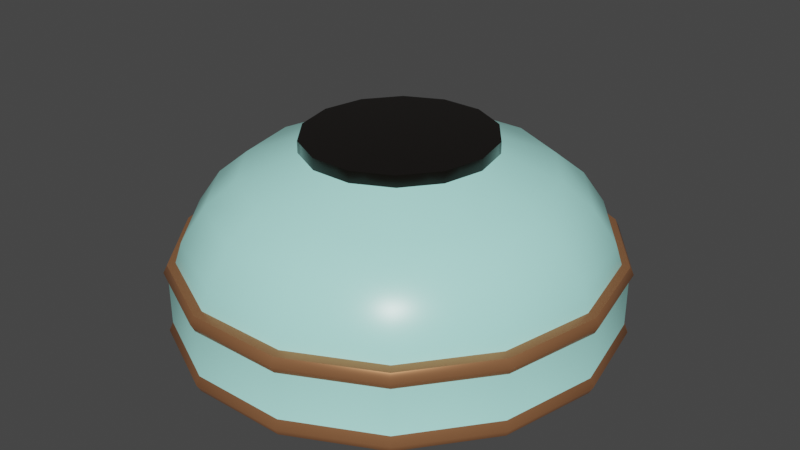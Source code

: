 # Source: 121_tunic_glass_cabinet_top.blend  (saved by Blender 2.90.8; exported with 4.5.12 LTS)
import bpy
from mathutils import Matrix  # noqa: F401  (used for matrix-valued properties, if any)

bpy.ops.wm.read_factory_settings(use_empty=True)
scene = bpy.context.scene
scene.name = 'Scene'

# ---- collections
col_121_tunic_glass_cabinet_top = bpy.data.collections.new('121_tunic_glass_cabinet_top'); scene.collection.children.link(col_121_tunic_glass_cabinet_top)

# ---- materials (node trees are filled in below, after node groups)
mat_knob = bpy.data.materials.new('Knob')
mat_knob.use_transparent_shadow = False
mat_gold_metallic = bpy.data.materials.new('Gold Metallic')
mat_gold_metallic.use_transparent_shadow = False
mat_blue = bpy.data.materials.new('blue')
mat_blue.use_transparent_shadow = False

# ---- node groups
ng_auto_smooth = bpy.data.node_groups.new('Auto Smooth', 'GeometryNodeTree')
_s = ng_auto_smooth.interface.new_socket(name='Geometry', in_out='OUTPUT', socket_type='NodeSocketGeometry')
_s = ng_auto_smooth.interface.new_socket(name='Geometry', in_out='INPUT', socket_type='NodeSocketGeometry')
_s = ng_auto_smooth.interface.new_socket(name='Angle', in_out='INPUT', socket_type='NodeSocketFloat')
_s.subtype = 'ANGLE'
_s.min_value = 0.0
_s.max_value = 3.142
ng_auto_smooth.is_modifier = True
_N = ng_auto_smooth.nodes; _L = ng_auto_smooth.links
n0 = _N.new('NodeGroupOutput'); n0.name = 'Group Output'; n0.location = (480, -100)
n1 = _N.new('NodeGroupInput'); n1.name = 'Group Input'; n1.location = (-420, -300)
n2 = _N.new('NodeGroupInput'); n2.name = 'Group Input.001'; n2.location = (-60, -100)
n3 = _N.new('GeometryNodeSetShadeSmooth'); n3.name = 'Set Shade Smooth'; n3.location = (120, -100)
n3.domain = 'EDGE'
n4 = _N.new('GeometryNodeSetShadeSmooth'); n4.name = 'Set Shade Smooth.001'; n4.location = (300, -100)
n5 = _N.new('GeometryNodeInputMeshEdgeAngle'); n5.name = 'Edge Angle'; n5.location = (-420, -220)
n6 = _N.new('GeometryNodeInputEdgeSmooth'); n6.name = 'Is Edge Smooth'; n6.location = (-60, -160)
n7 = _N.new('GeometryNodeInputShadeSmooth'); n7.name = 'Is Face Smooth'; n7.location = (-240, -340)
n8 = _N.new('FunctionNodeBooleanMath'); n8.name = 'Boolean Math'; n8.location = (-60, -220)
n9 = _N.new('FunctionNodeCompare'); n9.name = 'Compare'; n9.location = (-240, -180)
n9.operation = 'LESS_EQUAL'
_L.new(n5.outputs[0], n9.inputs[0])
_L.new(n4.outputs[0], n0.inputs[0])
_L.new(n1.outputs[1], n9.inputs[1])
_L.new(n9.outputs[0], n8.inputs[0])
_L.new(n7.outputs[0], n8.inputs[1])
_L.new(n2.outputs[0], n3.inputs[0])
_L.new(n6.outputs[0], n3.inputs[1])
_L.new(n3.outputs[0], n4.inputs[0])
_L.new(n8.outputs[0], n3.inputs[2])
n0.is_active_output = True

# ---- material node trees
mat_knob.use_nodes = True; mat_knob.node_tree.nodes.clear()
_N = mat_knob.node_tree.nodes; _L = mat_knob.node_tree.links
n0 = _N.new('ShaderNodeOutputMaterial'); n0.name = 'Material Output'; n0.location = (300, 300)
n1 = _N.new('ShaderNodeBsdfPrincipled'); n1.name = 'Principled BSDF'; n1.location = (10, 300)
n1.distribution = 'GGX'
n1.subsurface_method = 'BURLEY'
n1.inputs[0].default_value = (0.004578, 0.003045, 0.00188, 1.0)
n1.inputs[2].default_value = 0.1627
n1.inputs[3].default_value = 1.45
n1.inputs[27].default_value = (0.0, 0.0, 0.0, 1.0)
n1.inputs[28].default_value = 1.0
_L.new(n1.outputs[0], n0.inputs[0])
n0.is_active_output = True
mat_gold_metallic.use_nodes = True; mat_gold_metallic.node_tree.nodes.clear()
_N = mat_gold_metallic.node_tree.nodes; _L = mat_gold_metallic.node_tree.links
n0 = _N.new('ShaderNodeOutputMaterial'); n0.name = 'Material Output'; n0.location = (300, 300)
n1 = _N.new('ShaderNodeBsdfPrincipled'); n1.name = 'Principled BSDF'; n1.location = (10, 300)
n1.distribution = 'GGX'
n1.subsurface_method = 'BURLEY'
n1.inputs[0].default_value = (0.5596, 0.2501, 0.114, 1.0)
n1.inputs[1].default_value = 0.6634
n1.inputs[2].default_value = 0.3663
n1.inputs[3].default_value = 1.45
n1.inputs[27].default_value = (0.0, 0.0, 0.0, 1.0)
n1.inputs[28].default_value = 1.0
_L.new(n1.outputs[0], n0.inputs[0])
n0.is_active_output = True
mat_blue.use_nodes = True; mat_blue.node_tree.nodes.clear()
_N = mat_blue.node_tree.nodes; _L = mat_blue.node_tree.links
n0 = _N.new('ShaderNodeOutputMaterial'); n0.name = 'Material Output'; n0.location = (300, 300)
n1 = _N.new('ShaderNodeBsdfPrincipled'); n1.name = 'Principled BSDF'; n1.location = (10, 300)
n1.distribution = 'GGX'
n1.subsurface_method = 'BURLEY'
n1.inputs[0].default_value = (0.4728, 1.0, 0.915, 1.0)
n1.inputs[2].default_value = 0.3072
n1.inputs[3].default_value = 1.45
n1.inputs[27].default_value = (0.0, 0.0, 0.0, 1.0)
n1.inputs[28].default_value = 1.0
_L.new(n1.outputs[0], n0.inputs[0])
n0.is_active_output = True

# ---- world
world_world = bpy.data.worlds.new('World'); scene.world = world_world
world_world.use_nodes = True; world_world.node_tree.nodes.clear()
_N = world_world.node_tree.nodes; _L = world_world.node_tree.links
n0 = _N.new('ShaderNodeOutputWorld'); n0.name = 'World Output'; n0.location = (300, 300)
n1 = _N.new('ShaderNodeBackground'); n1.name = 'Background'; n1.location = (10, 300)
n1.inputs[0].default_value = (0.05088, 0.05088, 0.05088, 1.0)
_L.new(n1.outputs[0], n0.inputs[0])
n0.is_active_output = True
world_world.color = (0.05088, 0.05088, 0.05088)
world_world.use_sun_shadow = False
world_world.sun_shadow_jitter_overblur = 0.0

# ---- meshes
me_circle = bpy.data.meshes.new('Circle')
me_circle.from_pydata([(6.984e-08, 0.7227, -0.1875), (-0.3216, 0.6511, -0.1875), (-0.5796, 0.4506, -0.1875), (-0.7227, 0.1608, -0.1875), (-0.7227, -0.1608, -0.1875), (-0.5796, -0.4506, -0.1875), (-0.3216, -0.6511, -0.1875), (-4.046e-08, -0.7227, -0.1875), (0.3216, -0.6511, -0.1875), (0.5796, -0.4506, -0.1875), (0.7227, -0.1608, -0.1875), (0.7227, 0.1608, -0.1875), (0.5796, 0.4506, -0.1875), (0.3216, 0.6511, -0.1875), (-0.3273, 0.6625, -0.1632), (0.3273, -0.6625, -0.1632), (-4.044e-08, -0.7353, -0.1632), (7.18e-08, 0.7353, -0.1632), (-0.3273, -0.6625, -0.1632), (0.3273, 0.6625, -0.1632), (-0.5897, -0.4585, -0.1632), (0.5897, 0.4585, -0.1632), (-0.7353, -0.1636, -0.1632), (0.7353, 0.1636, -0.1632), (-0.7353, 0.1636, -0.1632), (0.7353, -0.1636, -0.1632), (-0.5897, 0.4585, -0.1632), (0.5897, -0.4585, -0.1632), (6.957e-08, 0.7227, -0.1353), (0.3216, 0.6511, -0.1353), (0.5796, 0.4506, -0.1353), (0.7227, 0.1608, -0.1353), (0.7227, -0.1608, -0.1353), (-0.3216, -0.6511, -0.1353), (0.3216, -0.6511, -0.1353), (-0.5796, -0.4506, -0.1353), (-0.3216, 0.6511, -0.1353), (-0.7227, -0.1608, -0.1353), (-0.7227, 0.1608, -0.1353), (-0.5796, 0.4506, -0.1353), (0.5796, -0.4506, -0.1353), (-4.074e-08, -0.7227, -0.1353), (6.438e-08, 0.6793, -0.1875), (-0.3023, 0.6121, -0.1875), (-0.5448, 0.4236, -0.1875), (-0.6793, 0.1512, -0.1875), (-0.6793, -0.1512, -0.1875), (-0.5448, -0.4236, -0.1875), (-0.3023, -0.6121, -0.1875), (-3.931e-08, -0.6793, -0.1875), (0.3023, -0.6121, -0.1875), (0.5448, -0.4236, -0.1875), (0.6793, -0.1512, -0.1875), (0.6793, 0.1512, -0.1875), (0.5448, 0.4236, -0.1875), (0.3023, 0.6121, -0.1875), (6.587e-08, 0.6989, -0.1313), (-0.311, 0.6297, -0.1313), (-0.5605, 0.4357, -0.1313), (-0.6989, 0.1555, -0.1313), (-0.6989, -0.1555, -0.1313), (-0.5605, -0.4357, -0.1313), (-0.311, -0.6297, -0.1313), (-4.08e-08, -0.6989, -0.1313), (0.311, -0.6297, -0.1313), (0.5605, -0.4357, -0.1313), (0.6989, -0.1555, -0.1313), (0.6989, 0.1555, -0.1313), (0.5605, 0.4357, -0.1313), (0.311, 0.6297, -0.1313), (6.802e-08, -8.189e-09, -0.1313), (6.984e-08, 0.7227, 0.07037), (-0.3216, 0.6511, 0.07037), (-0.5796, 0.4506, 0.07037), (-0.7227, 0.1608, 0.07037), (-0.7227, -0.1608, 0.07037), (-0.5796, -0.4506, 0.07037), (-0.3216, -0.6511, 0.07037), (-4.046e-08, -0.7227, 0.07037), (0.3216, -0.6511, 0.07037), (0.5796, -0.4506, 0.07037), (0.7227, -0.1608, 0.07037), (0.7227, 0.1608, 0.07037), (0.5796, 0.4506, 0.07037), (0.3216, 0.6511, 0.07037), (-0.3273, 0.6625, 0.04507), (0.3273, -0.6625, 0.04507), (-4.044e-08, -0.7353, 0.04507), (7.18e-08, 0.7353, 0.04507), (-0.3273, -0.6625, 0.04507), (0.3273, 0.6625, 0.04507), (-0.5897, -0.4585, 0.04507), (0.5897, 0.4585, 0.04507), (-0.7353, -0.1636, 0.04507), (0.7353, 0.1636, 0.04507), (-0.7353, 0.1636, 0.04507), (0.7353, -0.1636, 0.04507), (-0.5897, 0.4585, 0.04507), (0.5897, -0.4585, 0.04507), (-0.2662, 0.539, 0.2539), (-0.3006, 0.6085, 0.1429), (6.498e-08, 0.6757, 0.1429), (5.789e-08, 0.5982, 0.2539), (0.2662, -0.539, 0.2539), (0.3006, -0.6085, 0.1429), (-3.342e-08, -0.5982, 0.2539), (-3.815e-08, -0.6757, 0.1429), (-0.3006, -0.6085, 0.1429), (-0.2662, -0.539, 0.2539), (6.957e-08, 0.7227, 0.01933), (0.3216, 0.6511, 0.01933), (0.5796, 0.4506, 0.01933), (0.7227, 0.1608, 0.01933), (0.7227, -0.1608, 0.01933), (-0.3216, -0.6511, 0.01933), (0.3216, -0.6511, 0.01933), (-0.5796, -0.4506, 0.01933), (-0.3216, 0.6511, 0.01933), (-0.7227, -0.1608, 0.01933), (-0.7227, 0.1608, 0.01933), (-0.5796, 0.4506, 0.01933), (0.5796, -0.4506, 0.01933), (-4.074e-08, -0.7227, 0.01933), (6.641e-08, 0.6963, 0.07609), (-0.3099, 0.6273, 0.07609), (-0.5584, 0.4341, 0.07609), (-0.6963, 0.1549, 0.07609), (-0.6963, -0.1549, 0.07609), (-0.5584, -0.4341, 0.07609), (-0.3099, -0.6273, 0.07609), (-3.987e-08, -0.6963, 0.07609), (0.3099, -0.6273, 0.07609), (0.5584, -0.4341, 0.07609), (0.6963, -0.1549, 0.07609), (0.6963, 0.1549, 0.07609), (0.5584, 0.4341, 0.07609), (0.3099, 0.6273, 0.07609), (2.731e-08, 0.3112, 0.4464), (-0.1385, 0.2804, 0.4464), (-0.2496, 0.194, 0.4464), (-0.3112, 0.06925, 0.4464), (-0.3112, -0.06925, 0.4464), (-0.2496, -0.194, 0.4464), (-0.1385, -0.2804, 0.4464), (-2.019e-08, -0.3112, 0.4464), (0.1385, -0.2804, 0.4464), (0.2496, -0.194, 0.4464), (0.3112, -0.06925, 0.4464), (0.3112, 0.06925, 0.4464), (0.2496, 0.194, 0.4464), (0.1385, 0.2804, 0.4464), (2.827e-08, -5.839e-09, 0.4464), (0.5412, -0.4207, 0.143), (0.4797, -0.373, 0.2539), (-0.5412, 0.4207, 0.143), (-0.4797, 0.373, 0.2539), (0.6743, -0.1501, 0.1431), (0.5982, -0.1331, 0.2539), (-0.6743, 0.1501, 0.1431), (-0.5982, 0.1331, 0.2539), (0.6743, 0.1501, 0.1431), (0.5982, 0.1331, 0.2539), (-0.6743, -0.1501, 0.1431), (-0.5982, -0.1331, 0.2539), (0.5412, 0.4207, 0.143), (0.4797, 0.373, 0.2539), (-0.5412, -0.4207, 0.143), (-0.4797, -0.373, 0.2539), (0.3006, 0.6085, 0.1429), (0.2662, 0.539, 0.2539), (2.731e-08, 0.3112, 0.408), (4.667e-08, 0.4996, 0.3343), (-0.1385, -0.2804, 0.408), (-0.2223, -0.45, 0.3343), (-0.1385, 0.2804, 0.408), (-0.2496, 0.194, 0.408), (-0.3112, 0.06925, 0.408), (-0.3112, -0.06925, 0.408), (-0.2496, -0.194, 0.408), (-2.019e-08, -0.3112, 0.408), (0.1385, -0.2804, 0.408), (0.2496, -0.194, 0.408), (0.3112, -0.06925, 0.408), (0.3112, 0.06925, 0.408), (0.2496, 0.194, 0.408), (0.1385, 0.2804, 0.408), (-2.958e-08, -0.4996, 0.3343), (0.2223, -0.45, 0.3343), (-0.2223, 0.45, 0.3343), (0.4001, -0.3111, 0.3342), (-0.4001, 0.3111, 0.3342), (0.4986, -0.1109, 0.3341), (-0.4986, 0.1109, 0.3341), (0.4986, 0.1109, 0.3341), (-0.4986, -0.1109, 0.3341), (0.4001, 0.3111, 0.3342), (-0.4001, -0.3111, 0.3342), (0.2223, 0.45, 0.3343)], [], [(11, 23, 25, 10), (7, 16, 18, 6), (3, 24, 26, 2), (0, 17, 19, 13), (10, 25, 27, 9), (6, 18, 20, 5), (2, 26, 14, 1), (13, 19, 21, 12), (9, 27, 15, 8), (5, 20, 22, 4), (8, 15, 16, 7), (12, 21, 23, 11), (4, 22, 24, 3), (1, 14, 17, 0), (160, 164, 165, 161), (134, 135, 164, 160), (162, 166, 167, 163), (127, 128, 166, 162), (164, 168, 169, 165), (135, 136, 168, 164), (166, 107, 108, 167), (128, 129, 107, 166), (168, 101, 102, 169), (136, 123, 101, 168), (27, 40, 34, 15), (26, 39, 36, 14), (25, 32, 40, 27), (24, 38, 39, 26), (23, 31, 32, 25), (22, 37, 38, 24), (21, 30, 31, 23), (20, 35, 37, 22), (19, 29, 30, 21), (18, 33, 35, 20), (17, 28, 29, 19), (16, 41, 33, 18), (15, 34, 41, 16), (14, 36, 28, 17), (8, 50, 51, 9), (1, 43, 44, 2), (9, 51, 52, 10), (2, 44, 45, 3), (10, 52, 53, 11), (3, 45, 46, 4), (11, 53, 54, 12), (4, 46, 47, 5), (12, 54, 55, 13), (5, 47, 48, 6), (13, 55, 42, 0), (6, 48, 49, 7), (7, 49, 50, 8), (0, 42, 43, 1), (48, 62, 63, 49), (49, 63, 64, 50), (42, 56, 57, 43), (50, 64, 65, 51), (43, 57, 58, 44), (51, 65, 66, 52), (44, 58, 59, 45), (52, 66, 67, 53), (45, 59, 60, 46), (53, 67, 68, 54), (46, 60, 61, 47), (54, 68, 69, 55), (47, 61, 62, 48), (55, 69, 56, 42), (57, 70, 58), (58, 70, 59), (59, 70, 60), (60, 70, 61), (61, 70, 62), (62, 70, 63), (63, 70, 64), (64, 70, 65), (65, 70, 66), (66, 70, 67), (67, 70, 68), (68, 70, 69), (69, 70, 56), (56, 70, 57), (82, 81, 96, 94), (78, 77, 89, 87), (74, 73, 97, 95), (71, 84, 90, 88), (81, 80, 98, 96), (77, 76, 91, 89), (73, 72, 85, 97), (84, 83, 92, 90), (80, 79, 86, 98), (76, 75, 93, 91), (79, 78, 87, 86), (83, 82, 94, 92), (75, 74, 95, 93), (72, 71, 88, 85), (117, 109, 28, 36), (115, 122, 41, 34), (122, 114, 33, 41), (109, 110, 29, 28), (114, 116, 35, 33), (110, 111, 30, 29), (116, 118, 37, 35), (111, 112, 31, 30), (118, 119, 38, 37), (112, 113, 32, 31), (119, 120, 39, 38), (113, 121, 40, 32), (120, 117, 36, 39), (121, 115, 34, 40), (98, 86, 115, 121), (97, 85, 117, 120), (96, 98, 121, 113), (95, 97, 120, 119), (94, 96, 113, 112), (93, 95, 119, 118), (92, 94, 112, 111), (91, 93, 118, 116), (90, 92, 111, 110), (89, 91, 116, 114), (88, 90, 110, 109), (87, 89, 114, 122), (86, 87, 122, 115), (85, 88, 109, 117), (79, 80, 132, 131), (72, 73, 125, 124), (80, 81, 133, 132), (73, 74, 126, 125), (81, 82, 134, 133), (74, 75, 127, 126), (82, 83, 135, 134), (75, 76, 128, 127), (83, 84, 136, 135), (76, 77, 129, 128), (84, 71, 123, 136), (77, 78, 130, 129), (78, 79, 131, 130), (71, 72, 124, 123), (148, 147, 182, 183), (147, 146, 181, 182), (146, 145, 180, 181), (145, 144, 179, 180), (144, 143, 172, 179), (143, 142, 178, 172), (142, 141, 177, 178), (138, 139, 151), (139, 140, 151), (140, 141, 151), (141, 142, 151), (142, 143, 151), (143, 144, 151), (144, 145, 151), (145, 146, 151), (146, 147, 151), (147, 148, 151), (148, 149, 151), (149, 150, 151), (150, 137, 151), (137, 138, 151), (126, 127, 162, 158), (158, 162, 163, 159), (133, 134, 160, 156), (156, 160, 161, 157), (125, 126, 158, 154), (154, 158, 159, 155), (132, 133, 156, 152), (152, 156, 157, 153), (124, 125, 154, 100), (100, 154, 155, 99), (131, 132, 152, 104), (104, 152, 153, 103), (123, 124, 100, 101), (101, 100, 99, 102), (130, 131, 104, 106), (106, 104, 103, 105), (129, 130, 106, 107), (107, 106, 105, 108), (173, 186, 179, 172), (186, 187, 180, 179), (171, 188, 174, 170), (187, 189, 181, 180), (188, 190, 175, 174), (189, 191, 182, 181), (190, 192, 176, 175), (191, 193, 183, 182), (192, 194, 177, 176), (193, 195, 184, 183), (194, 196, 178, 177), (195, 197, 185, 184), (196, 173, 172, 178), (197, 171, 170, 185), (149, 148, 183, 184), (150, 149, 184, 185), (137, 150, 185, 170), (138, 137, 170, 174), (139, 138, 174, 175), (140, 139, 175, 176), (190, 188, 99, 155), (141, 140, 176, 177), (102, 99, 188, 171), (192, 190, 155, 159), (194, 192, 159, 163), (196, 194, 163, 167), (173, 196, 167, 108), (186, 173, 108, 105), (187, 186, 105, 103), (189, 187, 103, 153), (191, 189, 153, 157), (193, 191, 157, 161), (195, 193, 161, 165), (197, 195, 165, 169), (171, 197, 169, 102)])
me_circle.polygons.foreach_set('use_smooth', [True] * 210)
me_circle.polygons.foreach_set('material_index', [1, 1, 1, 1, 1, 1, 1, 1, 1, 1, 1, 1, 1, 1, 2, 2, 2, 2, 2, 2, 2, 2, 2, 2, 1, 1, 1, 1, 1, 1, 1, 1, 1, 1, 1, 1, 1, 1, 1, 1, 1, 1, 1, 1, 1, 1, 1, 1, 1, 1, 1, 1, 1, 1, 1, 1, 1, 1, 1, 1, 1, 1, 1, 1, 1, 1, 0, 0, 0, 0, 0, 0, 0, 0, 0, 0, 0, 0, 0, 0, 1, 1, 1, 1, 1, 1, 1, 1, 1, 1, 1, 1, 1, 1, 2, 2, 2, 2, 2, 2, 2, 2, 2, 2, 2, 2, 2, 2, 1, 1, 1, 1, 1, 1, 1, 1, 1, 1, 1, 1, 1, 1, 1, 1, 1, 1, 1, 1, 1, 1, 1, 1, 1, 1, 1, 1, 0, 0, 0, 0, 0, 0, 0, 0, 0, 0, 0, 0, 0, 0, 0, 0, 0, 0, 0, 0, 0, 2, 2, 2, 2, 2, 2, 2, 2, 2, 2, 2, 2, 2, 2, 2, 2, 2, 2, 2, 2, 2, 2, 2, 2, 2, 2, 2, 2, 2, 2, 2, 2, 0, 0, 0, 0, 0, 0, 2, 0, 2, 2, 2, 2, 2, 2, 2, 2, 2, 2, 2, 2, 2])
_k = set([(0, 1), (0, 13), (1, 2), (2, 3), (3, 4), (4, 5), (5, 6), (6, 7), (7, 8), (8, 9), (9, 10), (10, 11), (11, 12), (12, 13), (56, 57), (56, 69), (57, 58), (58, 59), (59, 60), (60, 61), (61, 62), (62, 63), (63, 64), (64, 65), (65, 66), (66, 67), (67, 68), (68, 69), (71, 72), (71, 84), (72, 73), (73, 74), (74, 75), (75, 76), (76, 77), (77, 78), (78, 79), (79, 80), (80, 81), (81, 82), (82, 83), (83, 84), (109, 110), (109, 117), (110, 111), (111, 112), (112, 113), (113, 121), (114, 116), (114, 122), (115, 121), (115, 122), (116, 118), (117, 120), (118, 119), (119, 120), (123, 124), (123, 136), (124, 125), (125, 126), (126, 127), (127, 128), (128, 129), (129, 130), (130, 131), (131, 132), (132, 133), (133, 134), (134, 135), (135, 136), (137, 138), (137, 150), (138, 139), (139, 140), (140, 141), (141, 142), (142, 143), (143, 144), (144, 145), (145, 146), (146, 147), (147, 148), (148, 149), (149, 150), (170, 174), (170, 185), (172, 178), (172, 179), (174, 175), (175, 176), (176, 177), (177, 178), (179, 180), (180, 181), (181, 182), (182, 183), (183, 184), (184, 185)])
me_circle.attributes.new('sharp_edge', 'BOOLEAN', 'EDGE').data.foreach_set('value', [ (min(e.vertices), max(e.vertices)) in _k for e in me_circle.edges])
_uv = me_circle.uv_layers.new(name='UVMap')
_uv.uv.foreach_set('vector', [0.0, 0.0, 0.0, 0.0, 0.0, 0.0, 0.0, 0.0, 0.0, 0.0, 0.0, 0.0, 0.0, 0.0, 0.0, 0.0, 0.0, 0.0, 0.0, 0.0, 0.0, 0.0, 0.0, 0.0, 0.0, 0.0, 0.0, 0.0, 0.0, 0.0, 0.0, 0.0, 0.0, 0.0, 0.0, 0.0, 0.0, 0.0, 0.0, 0.0, 0.0, 0.0, 0.0, 0.0, 0.0, 0.0, 0.0, 0.0, 0.0, 0.0, 0.0, 0.0, 0.0, 0.0, 0.0, 0.0, 0.0, 0.0, 0.0, 0.0, 0.0, 0.0, 0.0, 0.0, 0.0, 0.0, 0.0, 0.0, 0.0, 0.0, 0.0, 0.0, 0.0, 0.0, 0.0, 0.0, 0.0, 0.0, 0.0, 0.0, 0.0, 0.0, 0.0, 0.0, 0.0, 0.0, 0.0, 0.0, 0.0, 0.0, 0.0, 0.0, 0.0, 0.0, 0.0, 0.0, 0.0, 0.0, 0.0, 0.0, 0.0, 0.0, 0.0, 0.0, 0.0, 0.0, 0.0, 0.0, 0.0, 0.0, 0.0, 0.0, 0.0, 0.0, 0.0, 0.0, 0.0, 0.0, 0.0, 0.0, 0.0, 0.0, 0.0, 0.0, 0.0, 0.0, 0.0, 0.0, 0.0, 0.0, 0.0, 0.0, 0.0, 0.0, 0.0, 0.0, 0.0, 0.0, 0.0, 0.0, 0.0, 0.0, 0.0, 0.0, 0.0, 0.0, 0.0, 0.0, 0.0, 0.0, 0.0, 0.0, 0.0, 0.0, 0.0, 0.0, 0.0, 0.0, 0.0, 0.0, 0.0, 0.0, 0.0, 0.0, 0.0, 0.0, 0.0, 0.0, 0.0, 0.0, 0.0, 0.0, 0.0, 0.0, 0.0, 0.0, 0.0, 0.0, 0.0, 0.0, 0.0, 0.0, 0.0, 0.0, 0.0, 0.0, 0.0, 0.0, 0.0, 0.0, 0.0, 0.0, 0.0, 0.0, 0.0, 0.0, 0.0, 0.0, 0.0, 0.0, 0.0, 0.0, 0.0, 0.0, 0.0, 0.0, 0.0, 0.0, 0.0, 0.0, 0.0, 0.0, 0.0, 0.0, 0.0, 0.0, 0.0, 0.0, 0.0, 0.0, 0.0, 0.0, 0.0, 0.0, 0.0, 0.0, 0.0, 0.0, 0.0, 0.0, 0.0, 0.0, 0.0, 0.0, 0.0, 0.0, 0.0, 0.0, 0.0, 0.0, 0.0, 0.0, 0.0, 0.0, 0.0, 0.0, 0.0, 0.0, 0.0, 0.0, 0.0, 0.0, 0.0, 0.0, 0.0, 0.0, 0.0, 0.0, 0.0, 0.0, 0.0, 0.0, 0.0, 0.0, 0.0, 0.0, 0.0, 0.0, 0.0, 0.0, 0.0, 0.0, 0.0, 0.0, 0.0, 0.0, 0.0, 0.0, 0.0, 0.0, 0.0, 0.0, 0.0, 0.0, 0.0, 0.0, 0.0, 0.0, 0.0, 0.0, 0.0, 0.0, 0.0, 0.0, 0.0, 0.0, 0.0, 0.0, 0.0, 0.0, 0.0, 0.0, 0.0, 0.0, 0.0, 0.0, 0.0, 0.0, 0.0, 0.0, 0.0, 0.0, 0.0, 0.0, 0.0, 0.0, 0.0, 0.0, 0.0, 0.0, 0.0, 0.0, 0.0, 0.0, 0.0, 0.0, 0.0, 0.0, 0.0, 0.0, 0.0, 0.0, 0.0, 0.0, 0.0, 0.0, 0.0, 0.0, 0.0, 0.0, 0.0, 0.0, 0.0, 0.0, 0.0, 0.0, 0.0, 0.0, 0.0, 0.0, 0.0, 0.0, 0.0, 0.0, 0.0, 0.0, 0.0, 0.0, 0.0, 0.0, 0.0, 0.0, 0.0, 0.0, 0.0, 0.0, 0.0, 0.0, 0.0, 0.0, 0.0, 0.0, 0.0, 0.0, 0.0, 0.0, 0.0, 0.0, 0.0, 0.0, 0.0, 0.0, 0.0, 0.0, 0.0, 0.0, 0.0, 0.0, 0.0, 0.0, 0.0, 0.0, 0.0, 0.0, 0.0, 0.0, 0.0, 0.0, 0.0, 0.0, 0.0, 0.0, 0.0, 0.0, 0.0, 0.0, 0.0, 0.0, 0.0, 0.0, 0.0, 0.0, 0.0, 0.0, 0.0, 0.0, 0.0, 0.0, 0.0, 0.0, 0.0, 0.0, 0.0, 0.0, 0.0, 0.0, 0.0, 0.0, 0.0, 0.0, 0.0, 0.0, 0.0, 0.0, 0.0, 0.0, 0.0, 0.0, 0.0, 0.0, 0.0, 0.0, 0.0, 0.0, 0.0, 0.0, 0.0, 0.0, 0.0, 0.0, 0.0, 0.0, 0.0, 0.0, 0.0, 0.0, 0.0, 0.0, 0.0, 0.0, 0.0, 0.0, 0.0, 0.0, 0.0, 0.0, 0.0, 0.0, 0.0, 0.0, 0.0, 0.0, 0.0, 0.0, 0.0, 0.0, 0.0, 0.0, 0.0, 0.0, 0.0, 0.0, 0.0, 0.0, 0.0, 0.0, 0.0, 0.0, 0.0, 0.0, 0.0, 0.0, 0.0, 0.0, 0.0, 0.0, 0.0, 0.0, 0.0, 0.0, 0.0, 0.0, 0.0, 0.0, 0.0, 0.0, 0.0, 0.0, 0.0, 0.0, 0.0, 0.0, 0.0, 0.0, 0.0, 0.0, 0.0, 0.0, 0.0, 0.0, 0.0, 0.0, 0.0, 0.0, 0.0, 0.0, 0.0, 0.0, 0.0, 0.0, 0.0, 0.0, 0.0, 0.0, 0.0, 0.0, 0.0, 0.0, 0.0, 0.0, 0.0, 0.0, 0.0, 0.0, 0.0, 0.0, 0.0, 0.0, 0.0, 0.0, 0.0, 0.0, 0.0, 0.0, 0.0, 0.0, 0.0, 0.0, 0.0, 0.0, 0.0, 0.0, 0.0, 0.0, 0.0, 0.0, 0.0, 0.0, 0.0, 0.0, 0.0, 0.0, 0.0, 0.0, 0.0, 0.0, 0.0, 0.0, 0.0, 0.0, 0.0, 0.0, 0.0, 0.0, 0.0, 0.0, 0.0, 0.0, 0.0, 0.0, 0.0, 0.0, 0.0, 0.0, 0.0, 0.0, 0.0, 0.0, 0.0, 0.0, 0.0, 0.0, 0.0, 0.0, 0.0, 0.0, 0.0, 0.0, 0.0, 0.0, 0.0, 0.0, 0.0, 0.0, 0.0, 0.0, 0.0, 0.0, 0.0, 0.0, 0.0, 0.0, 0.0, 0.0, 0.0, 0.0, 0.0, 0.0, 0.0, 0.0, 0.0, 0.0, 0.0, 0.0, 0.0, 0.0, 0.0, 0.0, 0.0, 0.0, 0.0, 0.0, 0.0, 0.0, 0.0, 0.0, 0.0, 0.0, 0.0, 0.0, 0.0, 0.0, 0.0, 0.0, 0.0, 0.0, 0.0, 0.0, 0.0, 0.0, 0.0, 0.0, 0.0, 0.0, 0.0, 0.0, 0.0, 0.0, 0.0, 0.0, 0.0, 0.0, 0.0, 0.0, 0.0, 0.0, 0.0, 0.0, 0.0, 0.0, 0.0, 0.0, 0.0, 0.0, 0.0, 0.0, 0.0, 0.0, 0.0, 0.0, 0.0, 0.0, 0.0, 0.0, 0.0, 0.0, 0.0, 0.0, 0.0, 0.0, 0.0, 0.0, 0.0, 0.0, 0.0, 0.0, 0.0, 0.0, 0.0, 0.0, 0.0, 0.0, 0.0, 0.0, 0.0, 0.0, 0.0, 0.0, 0.0, 0.0, 0.0, 0.0, 0.0, 0.0, 0.0, 0.0, 0.0, 0.0, 0.0, 0.0, 0.0, 0.0, 0.0, 0.0, 0.0, 0.0, 0.0, 0.0, 0.0, 0.0, 0.0, 0.0, 0.0, 0.0, 0.0, 0.0, 0.0, 0.0, 0.0, 0.0, 0.0, 0.0, 0.0, 0.0, 0.0, 0.0, 0.0, 0.0, 0.0, 0.0, 0.0, 0.0, 0.0, 0.0, 0.0, 0.0, 0.0, 0.0, 0.0, 0.0, 0.0, 0.0, 0.0, 0.0, 0.0, 0.0, 0.0, 0.0, 0.0, 0.0, 0.0, 0.0, 0.0, 0.0, 0.0, 0.0, 0.0, 0.0, 0.0, 0.0, 0.0, 0.0, 0.0, 0.0, 0.0, 0.0, 0.0, 0.0, 0.0, 0.0, 0.0, 0.0, 0.0, 0.0, 0.0, 0.0, 0.0, 0.0, 0.0, 0.0, 0.0, 0.0, 0.0, 0.0, 0.0, 0.0, 0.0, 0.0, 0.0, 0.0, 0.0, 0.0, 0.0, 0.0, 0.0, 0.0, 0.0, 0.0, 0.0, 0.0, 0.0, 0.0, 0.0, 0.0, 0.0, 0.0, 0.0, 0.0, 0.0, 0.0, 0.0, 0.0, 0.0, 0.0, 0.0, 0.0, 0.0, 0.0, 0.0, 0.0, 0.0, 0.0, 0.0, 0.0, 0.0, 0.0, 0.0, 0.0, 0.0, 0.0, 0.0, 0.0, 0.0, 0.0, 0.0, 0.0, 0.0, 0.0, 0.0, 0.0, 0.0, 0.0, 0.0, 0.0, 0.0, 0.0, 0.0, 0.0, 0.0, 0.0, 0.0, 0.0, 0.0, 0.0, 0.0, 0.0, 0.0, 0.0, 0.0, 0.0, 0.0, 0.0, 0.0, 0.0, 0.0, 0.0, 0.0, 0.0, 0.0, 0.0, 0.0, 0.0, 0.0, 0.0, 0.0, 0.0, 0.0, 0.0, 0.0, 0.0, 0.0, 0.0, 0.0, 0.0, 0.0, 0.0, 0.0, 0.0, 0.0, 0.0, 0.0, 0.0, 0.0, 0.0, 0.0, 0.0, 0.0, 0.0, 0.0, 0.0, 0.0, 0.0, 0.0, 0.0, 0.0, 0.0, 0.0, 0.0, 0.0, 0.0, 0.0, 0.0, 0.0, 0.0, 0.0, 0.0, 0.0, 0.0, 0.0, 0.0, 0.0, 0.0, 0.0, 0.0, 0.0, 0.0, 0.0, 0.0, 0.0, 0.0, 0.0, 0.0, 0.0, 0.0, 0.0, 0.0, 0.0, 0.0, 0.0, 0.0, 0.0, 0.0, 0.0, 0.0, 0.0, 0.0, 0.0, 0.0, 0.0, 0.0, 0.0, 0.0, 0.0, 0.0, 0.0, 0.0, 0.0, 0.0, 0.0, 0.0, 0.0, 0.0, 0.0, 0.0, 0.0, 0.0, 0.0, 0.0, 0.0, 0.0, 0.0, 0.0, 0.0, 0.0, 0.0, 0.0, 0.0, 0.0, 0.0, 0.0, 0.0, 0.0, 0.0, 0.0, 0.0, 0.0, 0.0, 0.0, 0.0, 0.0, 0.0, 0.0, 0.0, 0.0, 0.0, 0.0, 0.0, 0.0, 0.0, 0.0, 0.0, 0.0, 0.0, 0.0, 0.0, 0.0, 0.0, 0.0, 0.0, 0.0, 0.0, 0.0, 0.0, 0.0, 0.0, 0.0, 0.0, 0.0, 0.0, 0.0, 0.0, 0.0, 0.0, 0.0, 0.0, 0.0, 0.0, 0.0, 0.0, 0.0, 0.0, 0.0, 0.0, 0.0, 0.0, 0.0, 0.0, 0.0, 0.0, 0.0, 0.0, 0.0, 0.0, 0.0, 0.0, 0.0, 0.0, 0.0, 0.0, 0.0, 0.0, 0.0, 0.0, 0.0, 0.0, 0.0, 0.0, 0.0, 0.0, 0.0, 0.0, 0.0, 0.0, 0.0, 0.0, 0.0, 0.0, 0.0, 0.0, 0.0, 0.0, 0.0, 0.0, 0.0, 0.0, 0.0, 0.0, 0.0, 0.0, 0.0, 0.0, 0.0, 0.0, 0.0, 0.0, 0.0, 0.0, 0.0, 0.0, 0.0, 0.0, 0.0, 0.0, 0.0, 0.0, 0.0, 0.0, 0.0, 0.0, 0.0, 0.0, 0.0, 0.0, 0.0, 0.0, 0.0, 0.0, 0.0, 0.0, 0.0, 0.0, 0.0, 0.0, 0.0, 0.0, 0.0, 0.0, 0.0, 0.0, 0.0, 0.0, 0.0, 0.0, 0.0, 0.0, 0.0, 0.0, 0.0, 0.0, 0.0, 0.0, 0.0, 0.0, 0.0, 0.0, 0.0, 0.0, 0.0, 0.0, 0.0, 0.0, 0.0, 0.0, 0.0, 0.0, 0.0, 0.0, 0.0, 0.0, 0.0, 0.0, 0.0, 0.0, 0.0, 0.0, 0.0, 0.0, 0.0, 0.0, 0.0, 0.0, 0.0, 0.0, 0.0, 0.0, 0.0, 0.0, 0.0, 0.0, 0.0, 0.0, 0.0, 0.0, 0.0, 0.0, 0.0, 0.0, 0.0, 0.0, 0.0, 0.0, 0.0, 0.0, 0.0, 0.0, 0.0, 0.0, 0.0, 0.0, 0.0, 0.0, 0.0, 0.0, 0.0, 0.0, 0.0, 0.0, 0.0, 0.0, 0.0, 0.0, 0.0, 0.0, 0.0, 0.0, 0.0, 0.0, 0.0, 0.0, 0.0, 0.0, 0.0, 0.0, 0.0, 0.0, 0.0, 0.0, 0.0, 0.0, 0.0, 0.0, 0.0, 0.0, 0.0, 0.0, 0.0, 0.0, 0.0, 0.0, 0.0, 0.0, 0.0, 0.0, 0.0, 0.0, 0.0, 0.0, 0.0, 0.0, 0.0, 0.0, 0.0, 0.0, 0.0, 0.0, 0.0, 0.0, 0.0, 0.0, 0.0, 0.0, 0.0, 0.0, 0.0, 0.0, 0.0, 0.0, 0.0, 0.0, 0.0, 0.0, 0.0, 0.0, 0.0, 0.0, 0.0, 0.0, 0.0, 0.0, 0.0, 0.0, 0.0, 0.0, 0.0, 0.0, 0.0, 0.0, 0.0, 0.0, 0.0, 0.0, 0.0, 0.0, 0.0, 0.0, 0.0, 0.0, 0.0, 0.0, 0.0, 0.0, 0.0, 0.0, 0.0, 0.0, 0.0, 0.0, 0.0, 0.0, 0.0, 0.0, 0.0, 0.0, 0.0, 0.0, 0.0, 0.0, 0.0, 0.0, 0.0, 0.0, 0.0, 0.0, 0.0, 0.0, 0.0, 0.0, 0.0, 0.0, 0.0, 0.0, 0.0, 0.0, 0.0, 0.0, 0.0, 0.0, 0.0, 0.0, 0.0, 0.0, 0.0, 0.0, 0.0, 0.0, 0.0, 0.0, 0.0, 0.0, 0.0, 0.0, 0.0, 0.0, 0.0, 0.0, 0.0, 0.0, 0.0, 0.0, 0.0, 0.0, 0.0, 0.0, 0.0, 0.0, 0.0, 0.0, 0.0, 0.0, 0.0, 0.0, 0.0, 0.0, 0.0, 0.0, 0.0, 0.0, 0.0, 0.0, 0.0, 0.0, 0.0, 0.0, 0.0, 0.0, 0.0, 0.0, 0.0, 0.0, 0.0, 0.0, 0.0, 0.0, 0.0, 0.0, 0.0, 0.0, 0.0, 0.0, 0.0, 0.0, 0.0, 0.0, 0.0, 0.0, 0.0, 0.0, 0.0, 0.0, 0.0, 0.0, 0.0, 0.0, 0.0, 0.0, 0.0, 0.0, 0.0, 0.0, 0.0, 0.0, 0.0, 0.0, 0.0, 0.0, 0.0, 0.0, 0.0, 0.0, 0.0, 0.0, 0.0, 0.0, 0.0, 0.0, 0.0, 0.0, 0.0, 0.0, 0.0, 0.0, 0.0, 0.0, 0.0, 0.0, 0.0, 0.0, 0.0, 0.0, 0.0, 0.0, 0.0, 0.0, 0.0, 0.0, 0.0, 0.0, 0.0, 0.0, 0.0, 0.0, 0.0, 0.0, 0.0, 0.0, 0.0, 0.0, 0.0, 0.0, 0.0, 0.0, 0.0, 0.0, 0.0, 0.0, 0.0, 0.0, 0.0, 0.0, 0.0, 0.0, 0.0, 0.0, 0.0, 0.0, 0.0, 0.0, 0.0, 0.0, 0.0, 0.0, 0.0, 0.0, 0.0, 0.0, 0.0, 0.0, 0.0, 0.0, 0.0, 0.0, 0.0, 0.0, 0.0, 0.0, 0.0, 0.0, 0.0, 0.0, 0.0, 0.0, 0.0, 0.0, 0.0, 0.0, 0.0, 0.0, 0.0, 0.0, 0.0, 0.0, 0.0, 0.0, 0.0, 0.0, 0.0, 0.0, 0.0, 0.0, 0.0, 0.0, 0.0, 0.0, 0.0, 0.0, 0.0, 0.0, 0.0, 0.0, 0.0, 0.0, 0.0, 0.0, 0.0, 0.0, 0.0, 0.0, 0.0, 0.0, 0.0, 0.0, 0.0, 0.0, 0.0, 0.0, 0.0, 0.0, 0.0, 0.0, 0.0, 0.0, 0.0, 0.0, 0.0, 0.0, 0.0, 0.0, 0.0, 0.0, 0.0, 0.0, 0.0, 0.0, 0.0, 0.0, 0.0, 0.0, 0.0, 0.0, 0.0, 0.0, 0.0, 0.0, 0.0, 0.0, 0.0, 0.0, 0.0, 0.0, 0.0, 0.0, 0.0, 0.0, 0.0, 0.0, 0.0, 0.0, 0.0, 0.0, 0.0, 0.0, 0.0, 0.0, 0.0])
me_circle.materials.append(mat_knob)
me_circle.materials.append(mat_gold_metallic)
me_circle.materials.append(mat_blue)
me_circle.use_remesh_fix_poles = True
me_circle.use_remesh_preserve_attributes = False
me_circle.use_mirror_vertex_groups = False
me_circle.update()

# ---- objects
ob_base = bpy.data.objects.new('base', me_circle)

# ---- transforms, parenting, visibility, modifiers, constraints
ob_base.location = (4.257e-09, -7.429e-08, 0.1875)
ob_base.rotation_euler = (0.0, 0.0, 1.571)
ob_base.lineart.crease_threshold = 0.0
_m = ob_base.modifiers.new('Auto Smooth', 'NODES')
_m.node_group = ng_auto_smooth
_gi = [s.identifier for s in ng_auto_smooth.interface.items_tree if s.item_type == 'SOCKET' and s.in_out == 'INPUT']
_m[_gi[1]] = 3.142  # Angle

# ---- collection membership
col_121_tunic_glass_cabinet_top.objects.link(ob_base)

# ---- scene / render settings (as saved in the file)
scene.frame_start = 1; scene.frame_end = 250; scene.frame_set(1)
scene.render.engine = 'BLENDER_EEVEE_NEXT'
scene.cycles.use_denoising = False
scene.cycles.samples = 128
scene.cycles.sampling_pattern = 'TABULATED_SOBOL'
scene.cycles.use_adaptive_sampling = False
scene.cycles.use_light_tree = False
scene.view_settings.view_transform = 'Filmic'
bpy.context.view_layer.update()

# ---- added for rendering (the .blend has no active camera and no usable light): camera, sun
cam_auto = bpy.data.cameras.new('AutoCamera')
cam_auto.lens = 50.0
cam_auto.sensor_width = 36.0
cam_auto.clip_end = 1000.0
ob_auto_camera = bpy.data.objects.new('AutoCamera', cam_auto)
scene.collection.objects.link(ob_auto_camera)
ob_auto_camera.location = (2.01173, -2.41408, 1.92634)
ob_auto_camera.rotation_euler = (1.09748, -7.21219e-08, 0.694738)
scene.camera = ob_auto_camera
light_auto_sun = bpy.data.lights.new('AutoSun', 'SUN')
light_auto_sun.energy = 3.0
light_auto_sun.angle = 0.0523599
ob_auto_sun = bpy.data.objects.new('AutoSun', light_auto_sun)
scene.collection.objects.link(ob_auto_sun)
ob_auto_sun.rotation_euler = (0.872665, 0.174533, 0.523599)
bpy.context.view_layer.update()
